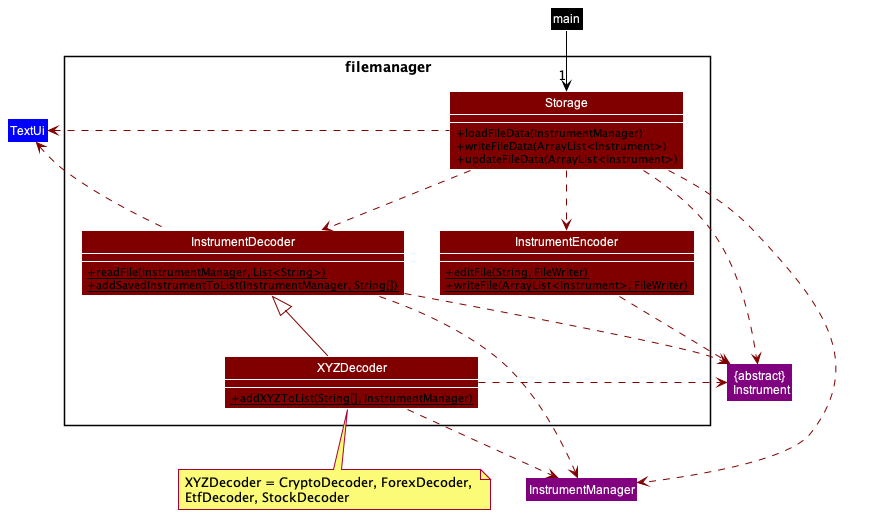

The diagram above was rendered by PlantUML. Its source (embedded in the PNG):
@startuml
!include Styles.puml
'https://plantuml.com/class-diagram

Class main COLOR_MAIN

Package "filemanager"  <<Rectangle>> {
     Class Storage COLOR_STORAGE {
     + loadFileData(InstrumentManager)
     + writeFileData(ArrayList<Instrument>)
     + updateFileData(ArrayList<Instrument>)
     }
     Class InstrumentDecoder COLOR_STORAGE {
     + {static} readFile(InstrumentManager, List<String>)
     + {static} addSavedInstrumentToList(InstrumentManager, String[])
     }
     Class InstrumentEncoder COLOR_STORAGE {
     + {static} editFile(String, FileWriter)
     + {static} writeFile(ArrayList<Instrument>, FileWriter)
     }
     Class XYZDecoder COLOR_STORAGE {
     + {static} addXYZToList(String[], InstrumentManager)
     }

}

show Storage members
show InstrumentDecoder members
show InstrumentEncoder members
show XYZDecoder members

Class TextUi COLOR_UI
Class "{abstract}\n Instrument" as Instrument COLOR_MODEL
Class InstrumentManager COLOR_MODEL

main -down[COLOR_MAIN]->"1" Storage

Class outside COLOR_WHITE
 Storage -down[COLOR_STORAGE].> InstrumentEncoder
 Storage -down[COLOR_STORAGE].> InstrumentDecoder
 Storage -down[COLOR_STORAGE].> Instrument
 Storage -down[COLOR_STORAGE].> InstrumentManager
 InstrumentEncoder -down[COLOR_STORAGE].> Instrument
 InstrumentDecoder -down[COLOR_STORAGE].> InstrumentManager
 InstrumentDecoder -down[COLOR_STORAGE].> Instrument
 XYZDecoder -right[COLOR_STORAGE].> Instrument
 XYZDecoder -down[COLOR_STORAGE].> InstrumentManager
 XYZDecoder -up[COLOR_STORAGE]-|>InstrumentDecoder
 Storage -left[COLOR_STORAGE].> TextUi
 InstrumentDecoder -left[COLOR_STORAGE].> TextUi


note bottom of XYZDecoder: XYZDecoder = CryptoDecoder, ForexDecoder, \nEtfDecoder, StockDecoder

@enduml